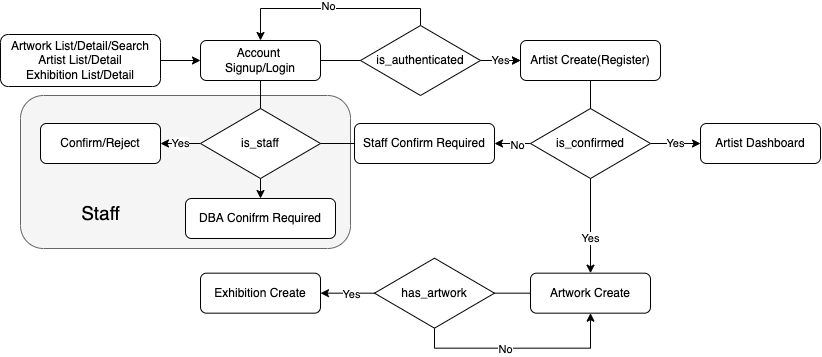

The diagram above was exported from draw.io. Its source (the exported page's mxGraphModel, read from the mxfile embedded in the PNG):
<mxGraphModel dx="922" dy="650" grid="1" gridSize="10" guides="1" tooltips="1" connect="1" arrows="1" fold="1" page="1" pageScale="1" pageWidth="827" pageHeight="1169" math="0" shadow="0">
  <root>
    <mxCell id="WIyWlLk6GJQsqaUBKTNV-0" />
    <mxCell id="WIyWlLk6GJQsqaUBKTNV-1" parent="WIyWlLk6GJQsqaUBKTNV-0" />
    <mxCell id="-KPrgy7TFZSVjdTgyKDO-50" value="" style="rounded=1;whiteSpace=wrap;html=1;fillColor=#f5f5f5;fontColor=#333333;strokeColor=#666666;" vertex="1" parent="WIyWlLk6GJQsqaUBKTNV-1">
      <mxGeometry x="60" y="137" width="330" height="153" as="geometry" />
    </mxCell>
    <mxCell id="-KPrgy7TFZSVjdTgyKDO-5" style="edgeStyle=orthogonalEdgeStyle;rounded=0;orthogonalLoop=1;jettySize=auto;html=1;exitX=1;exitY=0.5;exitDx=0;exitDy=0;" edge="1" parent="WIyWlLk6GJQsqaUBKTNV-1" source="WIyWlLk6GJQsqaUBKTNV-3" target="WIyWlLk6GJQsqaUBKTNV-7">
      <mxGeometry relative="1" as="geometry" />
    </mxCell>
    <mxCell id="WIyWlLk6GJQsqaUBKTNV-3" value="Artwork List/Detail/Search&lt;br&gt;Artist List/Detail&lt;br&gt;Exhibition List/Detail" style="rounded=1;whiteSpace=wrap;html=1;fontSize=12;glass=0;strokeWidth=1;shadow=0;" parent="WIyWlLk6GJQsqaUBKTNV-1" vertex="1">
      <mxGeometry x="40" y="76" width="160" height="52" as="geometry" />
    </mxCell>
    <mxCell id="-KPrgy7TFZSVjdTgyKDO-11" style="edgeStyle=orthogonalEdgeStyle;rounded=0;orthogonalLoop=1;jettySize=auto;html=1;entryX=0.5;entryY=0;entryDx=0;entryDy=0;" edge="1" parent="WIyWlLk6GJQsqaUBKTNV-1" source="WIyWlLk6GJQsqaUBKTNV-12" target="-KPrgy7TFZSVjdTgyKDO-12">
      <mxGeometry relative="1" as="geometry" />
    </mxCell>
    <mxCell id="-KPrgy7TFZSVjdTgyKDO-48" value="Yes" style="edgeLabel;html=1;align=center;verticalAlign=middle;resizable=0;points=[];" vertex="1" connectable="0" parent="-KPrgy7TFZSVjdTgyKDO-11">
      <mxGeometry x="0.6377" relative="1" as="geometry">
        <mxPoint as="offset" />
      </mxGeometry>
    </mxCell>
    <mxCell id="WIyWlLk6GJQsqaUBKTNV-12" value="Artist Create(Register)" style="rounded=1;whiteSpace=wrap;html=1;fontSize=12;glass=0;strokeWidth=1;shadow=0;" parent="WIyWlLk6GJQsqaUBKTNV-1" vertex="1">
      <mxGeometry x="560" y="82" width="140" height="40" as="geometry" />
    </mxCell>
    <mxCell id="-KPrgy7TFZSVjdTgyKDO-6" style="edgeStyle=orthogonalEdgeStyle;rounded=0;orthogonalLoop=1;jettySize=auto;html=1;exitX=1;exitY=0.5;exitDx=0;exitDy=0;" edge="1" parent="WIyWlLk6GJQsqaUBKTNV-1" source="WIyWlLk6GJQsqaUBKTNV-7" target="WIyWlLk6GJQsqaUBKTNV-12">
      <mxGeometry relative="1" as="geometry">
        <mxPoint x="400" y="102" as="targetPoint" />
      </mxGeometry>
    </mxCell>
    <mxCell id="-KPrgy7TFZSVjdTgyKDO-53" style="edgeStyle=orthogonalEdgeStyle;rounded=0;orthogonalLoop=1;jettySize=auto;html=1;exitX=0.5;exitY=1;exitDx=0;exitDy=0;entryX=0.5;entryY=0;entryDx=0;entryDy=0;" edge="1" parent="WIyWlLk6GJQsqaUBKTNV-1" source="WIyWlLk6GJQsqaUBKTNV-7" target="-KPrgy7TFZSVjdTgyKDO-51">
      <mxGeometry relative="1" as="geometry" />
    </mxCell>
    <mxCell id="WIyWlLk6GJQsqaUBKTNV-7" value="Account &lt;br&gt;Signup/Login" style="rounded=1;whiteSpace=wrap;html=1;fontSize=12;glass=0;strokeWidth=1;shadow=0;" parent="WIyWlLk6GJQsqaUBKTNV-1" vertex="1">
      <mxGeometry x="240" y="82" width="120" height="40" as="geometry" />
    </mxCell>
    <mxCell id="-KPrgy7TFZSVjdTgyKDO-4" style="edgeStyle=orthogonalEdgeStyle;rounded=0;orthogonalLoop=1;jettySize=auto;html=1;exitX=0.5;exitY=0;exitDx=0;exitDy=0;entryX=0.5;entryY=0;entryDx=0;entryDy=0;" edge="1" parent="WIyWlLk6GJQsqaUBKTNV-1" source="-KPrgy7TFZSVjdTgyKDO-2" target="WIyWlLk6GJQsqaUBKTNV-7">
      <mxGeometry relative="1" as="geometry">
        <mxPoint x="460" y="67" as="sourcePoint" />
        <Array as="points">
          <mxPoint x="460" y="50" />
          <mxPoint x="300" y="50" />
        </Array>
      </mxGeometry>
    </mxCell>
    <mxCell id="-KPrgy7TFZSVjdTgyKDO-9" value="No" style="edgeLabel;html=1;align=center;verticalAlign=middle;resizable=0;points=[];" vertex="1" connectable="0" parent="-KPrgy7TFZSVjdTgyKDO-4">
      <mxGeometry x="0.0419" y="-2" relative="1" as="geometry">
        <mxPoint as="offset" />
      </mxGeometry>
    </mxCell>
    <mxCell id="-KPrgy7TFZSVjdTgyKDO-7" value="Yes" style="edgeStyle=orthogonalEdgeStyle;rounded=0;orthogonalLoop=1;jettySize=auto;html=1;entryX=0;entryY=0.5;entryDx=0;entryDy=0;" edge="1" parent="WIyWlLk6GJQsqaUBKTNV-1" source="-KPrgy7TFZSVjdTgyKDO-2" target="WIyWlLk6GJQsqaUBKTNV-12">
      <mxGeometry relative="1" as="geometry">
        <mxPoint x="520" y="102" as="sourcePoint" />
      </mxGeometry>
    </mxCell>
    <mxCell id="-KPrgy7TFZSVjdTgyKDO-2" value="is_authenticated" style="rhombus;whiteSpace=wrap;html=1;" vertex="1" parent="WIyWlLk6GJQsqaUBKTNV-1">
      <mxGeometry x="400" y="67" width="120" height="70" as="geometry" />
    </mxCell>
    <mxCell id="-KPrgy7TFZSVjdTgyKDO-15" style="edgeStyle=orthogonalEdgeStyle;rounded=0;orthogonalLoop=1;jettySize=auto;html=1;entryX=1;entryY=0.5;entryDx=0;entryDy=0;" edge="1" parent="WIyWlLk6GJQsqaUBKTNV-1" source="-KPrgy7TFZSVjdTgyKDO-10" target="-KPrgy7TFZSVjdTgyKDO-16">
      <mxGeometry relative="1" as="geometry">
        <mxPoint x="500" y="195" as="targetPoint" />
      </mxGeometry>
    </mxCell>
    <mxCell id="-KPrgy7TFZSVjdTgyKDO-47" value="No" style="edgeLabel;html=1;align=center;verticalAlign=middle;resizable=0;points=[];" vertex="1" connectable="0" parent="-KPrgy7TFZSVjdTgyKDO-15">
      <mxGeometry x="-0.3867" y="3" relative="1" as="geometry">
        <mxPoint y="-1" as="offset" />
      </mxGeometry>
    </mxCell>
    <mxCell id="-KPrgy7TFZSVjdTgyKDO-46" value="Yes" style="edgeStyle=orthogonalEdgeStyle;rounded=0;orthogonalLoop=1;jettySize=auto;html=1;exitX=1;exitY=0.5;exitDx=0;exitDy=0;entryX=0;entryY=0.5;entryDx=0;entryDy=0;" edge="1" parent="WIyWlLk6GJQsqaUBKTNV-1" source="-KPrgy7TFZSVjdTgyKDO-10" target="-KPrgy7TFZSVjdTgyKDO-45">
      <mxGeometry relative="1" as="geometry" />
    </mxCell>
    <mxCell id="-KPrgy7TFZSVjdTgyKDO-10" value="is_confirmed" style="rhombus;whiteSpace=wrap;html=1;" vertex="1" parent="WIyWlLk6GJQsqaUBKTNV-1">
      <mxGeometry x="570" y="150" width="120" height="70" as="geometry" />
    </mxCell>
    <mxCell id="-KPrgy7TFZSVjdTgyKDO-29" style="edgeStyle=orthogonalEdgeStyle;rounded=0;orthogonalLoop=1;jettySize=auto;html=1;exitX=0;exitY=0.5;exitDx=0;exitDy=0;entryX=1;entryY=0.5;entryDx=0;entryDy=0;" edge="1" parent="WIyWlLk6GJQsqaUBKTNV-1" source="-KPrgy7TFZSVjdTgyKDO-12" target="-KPrgy7TFZSVjdTgyKDO-18">
      <mxGeometry relative="1" as="geometry" />
    </mxCell>
    <mxCell id="-KPrgy7TFZSVjdTgyKDO-30" value="Yes" style="edgeLabel;html=1;align=center;verticalAlign=middle;resizable=0;points=[];" vertex="1" connectable="0" parent="-KPrgy7TFZSVjdTgyKDO-29">
      <mxGeometry x="0.7095" y="1" relative="1" as="geometry">
        <mxPoint as="offset" />
      </mxGeometry>
    </mxCell>
    <mxCell id="-KPrgy7TFZSVjdTgyKDO-12" value="Artwork Create" style="rounded=1;whiteSpace=wrap;html=1;fontSize=12;glass=0;strokeWidth=1;shadow=0;" vertex="1" parent="WIyWlLk6GJQsqaUBKTNV-1">
      <mxGeometry x="570" y="314.67" width="120" height="40" as="geometry" />
    </mxCell>
    <mxCell id="-KPrgy7TFZSVjdTgyKDO-26" value="Yes" style="edgeStyle=orthogonalEdgeStyle;rounded=0;orthogonalLoop=1;jettySize=auto;html=1;exitX=0;exitY=0.5;exitDx=0;exitDy=0;startArrow=none;" edge="1" parent="WIyWlLk6GJQsqaUBKTNV-1" source="-KPrgy7TFZSVjdTgyKDO-27" target="-KPrgy7TFZSVjdTgyKDO-25">
      <mxGeometry relative="1" as="geometry" />
    </mxCell>
    <mxCell id="-KPrgy7TFZSVjdTgyKDO-16" value="Staff Confirm Required" style="rounded=1;whiteSpace=wrap;html=1;fontSize=12;glass=0;strokeWidth=1;shadow=0;" vertex="1" parent="WIyWlLk6GJQsqaUBKTNV-1">
      <mxGeometry x="394" y="165" width="140" height="40" as="geometry" />
    </mxCell>
    <mxCell id="-KPrgy7TFZSVjdTgyKDO-18" value="Exhibition Create" style="rounded=1;whiteSpace=wrap;html=1;fontSize=12;glass=0;strokeWidth=1;shadow=0;" vertex="1" parent="WIyWlLk6GJQsqaUBKTNV-1">
      <mxGeometry x="240" y="314.67" width="120" height="40" as="geometry" />
    </mxCell>
    <mxCell id="-KPrgy7TFZSVjdTgyKDO-23" style="edgeStyle=orthogonalEdgeStyle;rounded=0;orthogonalLoop=1;jettySize=auto;html=1;exitX=0.5;exitY=1;exitDx=0;exitDy=0;entryX=0.5;entryY=1;entryDx=0;entryDy=0;" edge="1" parent="WIyWlLk6GJQsqaUBKTNV-1" source="-KPrgy7TFZSVjdTgyKDO-19" target="-KPrgy7TFZSVjdTgyKDO-12">
      <mxGeometry relative="1" as="geometry" />
    </mxCell>
    <mxCell id="-KPrgy7TFZSVjdTgyKDO-24" value="No" style="edgeLabel;html=1;align=center;verticalAlign=middle;resizable=0;points=[];" vertex="1" connectable="0" parent="-KPrgy7TFZSVjdTgyKDO-23">
      <mxGeometry x="-0.1426" y="-1" relative="1" as="geometry">
        <mxPoint as="offset" />
      </mxGeometry>
    </mxCell>
    <mxCell id="-KPrgy7TFZSVjdTgyKDO-19" value="has_artwork" style="rhombus;whiteSpace=wrap;html=1;" vertex="1" parent="WIyWlLk6GJQsqaUBKTNV-1">
      <mxGeometry x="414" y="299.67" width="120" height="70" as="geometry" />
    </mxCell>
    <mxCell id="-KPrgy7TFZSVjdTgyKDO-25" value="Confirm/Reject" style="rounded=1;whiteSpace=wrap;html=1;fontSize=12;glass=0;strokeWidth=1;shadow=0;" vertex="1" parent="WIyWlLk6GJQsqaUBKTNV-1">
      <mxGeometry x="80" y="165" width="120" height="40" as="geometry" />
    </mxCell>
    <mxCell id="-KPrgy7TFZSVjdTgyKDO-27" value="is_staff" style="rhombus;whiteSpace=wrap;html=1;" vertex="1" parent="WIyWlLk6GJQsqaUBKTNV-1">
      <mxGeometry x="240" y="150" width="120" height="70" as="geometry" />
    </mxCell>
    <mxCell id="-KPrgy7TFZSVjdTgyKDO-28" value="" style="edgeStyle=orthogonalEdgeStyle;rounded=0;orthogonalLoop=1;jettySize=auto;html=1;exitX=0;exitY=0.5;exitDx=0;exitDy=0;endArrow=none;" edge="1" parent="WIyWlLk6GJQsqaUBKTNV-1" source="-KPrgy7TFZSVjdTgyKDO-16" target="-KPrgy7TFZSVjdTgyKDO-27">
      <mxGeometry relative="1" as="geometry">
        <mxPoint x="380" y="185" as="sourcePoint" />
        <mxPoint x="210" y="185" as="targetPoint" />
      </mxGeometry>
    </mxCell>
    <mxCell id="-KPrgy7TFZSVjdTgyKDO-45" value="Artist Dashboard" style="rounded=1;whiteSpace=wrap;html=1;fontSize=12;glass=0;strokeWidth=1;shadow=0;" vertex="1" parent="WIyWlLk6GJQsqaUBKTNV-1">
      <mxGeometry x="740" y="165" width="120" height="40" as="geometry" />
    </mxCell>
    <mxCell id="-KPrgy7TFZSVjdTgyKDO-51" value="DBA Conifrm Required" style="rounded=1;whiteSpace=wrap;html=1;fontSize=12;glass=0;strokeWidth=1;shadow=0;" vertex="1" parent="WIyWlLk6GJQsqaUBKTNV-1">
      <mxGeometry x="225" y="240" width="150" height="40" as="geometry" />
    </mxCell>
    <mxCell id="-KPrgy7TFZSVjdTgyKDO-54" value="Staff" style="text;html=1;align=center;verticalAlign=middle;resizable=0;points=[];autosize=1;strokeColor=none;fillColor=none;fontSize=19;" vertex="1" parent="WIyWlLk6GJQsqaUBKTNV-1">
      <mxGeometry x="115" y="240" width="50" height="30" as="geometry" />
    </mxCell>
  </root>
</mxGraphModel>